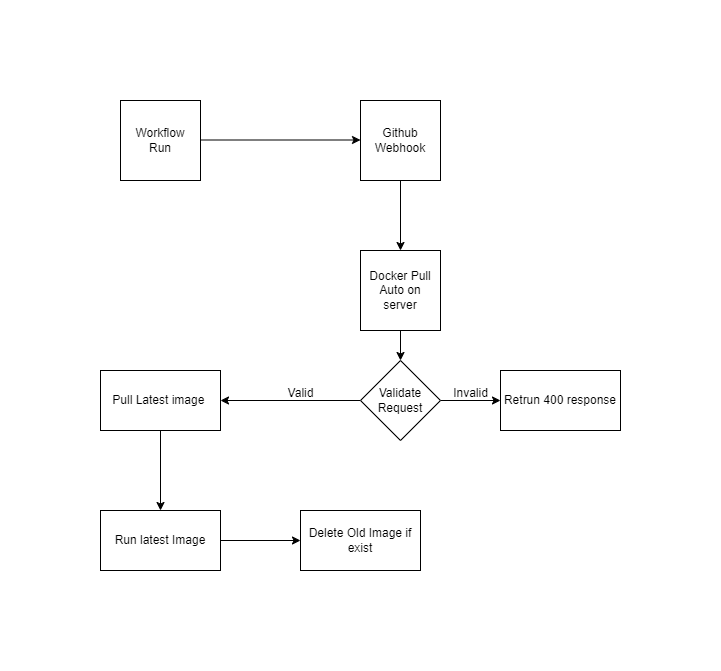

The diagram above was exported from draw.io. Its source (the exported page's mxGraphModel, read from the mxfile embedded in the PNG):
<mxGraphModel dx="1050" dy="565" grid="1" gridSize="10" guides="1" tooltips="1" connect="1" arrows="1" fold="1" page="1" pageScale="1" pageWidth="827" pageHeight="1169" math="0" shadow="0">
  <root>
    <mxCell id="0" />
    <mxCell id="1" parent="0" />
    <mxCell id="Npbjbmz2mowcnZw47oG2-1" value="Workflow&lt;br&gt;Run" style="whiteSpace=wrap;html=1;aspect=fixed;" parent="1" vertex="1">
      <mxGeometry x="310" y="80" width="80" height="80" as="geometry" />
    </mxCell>
    <mxCell id="Npbjbmz2mowcnZw47oG2-10" value="" style="edgeStyle=orthogonalEdgeStyle;rounded=0;orthogonalLoop=1;jettySize=auto;html=1;" parent="1" source="Npbjbmz2mowcnZw47oG2-2" target="Npbjbmz2mowcnZw47oG2-6" edge="1">
      <mxGeometry relative="1" as="geometry" />
    </mxCell>
    <mxCell id="Npbjbmz2mowcnZw47oG2-2" value="Docker Pull Auto on server" style="whiteSpace=wrap;html=1;aspect=fixed;" parent="1" vertex="1">
      <mxGeometry x="550" y="230" width="80" height="80" as="geometry" />
    </mxCell>
    <mxCell id="Npbjbmz2mowcnZw47oG2-12" value="" style="edgeStyle=orthogonalEdgeStyle;rounded=0;orthogonalLoop=1;jettySize=auto;html=1;" parent="1" source="Npbjbmz2mowcnZw47oG2-4" target="Npbjbmz2mowcnZw47oG2-2" edge="1">
      <mxGeometry relative="1" as="geometry" />
    </mxCell>
    <mxCell id="Npbjbmz2mowcnZw47oG2-4" value="Github Webhook" style="whiteSpace=wrap;html=1;aspect=fixed;" parent="1" vertex="1">
      <mxGeometry x="550" y="80" width="80" height="80" as="geometry" />
    </mxCell>
    <mxCell id="Npbjbmz2mowcnZw47oG2-5" value="" style="endArrow=classic;html=1;rounded=0;" parent="1" edge="1">
      <mxGeometry width="50" height="50" relative="1" as="geometry">
        <mxPoint x="390" y="119.5" as="sourcePoint" />
        <mxPoint x="550" y="119.5" as="targetPoint" />
      </mxGeometry>
    </mxCell>
    <mxCell id="Npbjbmz2mowcnZw47oG2-9" value="" style="edgeStyle=orthogonalEdgeStyle;rounded=0;orthogonalLoop=1;jettySize=auto;html=1;" parent="1" source="Npbjbmz2mowcnZw47oG2-6" target="Npbjbmz2mowcnZw47oG2-8" edge="1">
      <mxGeometry relative="1" as="geometry" />
    </mxCell>
    <mxCell id="Npbjbmz2mowcnZw47oG2-23" value="" style="edgeStyle=orthogonalEdgeStyle;rounded=0;orthogonalLoop=1;jettySize=auto;html=1;" parent="1" source="Npbjbmz2mowcnZw47oG2-6" target="Npbjbmz2mowcnZw47oG2-22" edge="1">
      <mxGeometry relative="1" as="geometry" />
    </mxCell>
    <mxCell id="Npbjbmz2mowcnZw47oG2-6" value="Validate Request" style="rhombus;whiteSpace=wrap;html=1;" parent="1" vertex="1">
      <mxGeometry x="550" y="340" width="80" height="80" as="geometry" />
    </mxCell>
    <mxCell id="Npbjbmz2mowcnZw47oG2-14" value="" style="edgeStyle=orthogonalEdgeStyle;rounded=0;orthogonalLoop=1;jettySize=auto;html=1;" parent="1" source="Npbjbmz2mowcnZw47oG2-8" target="Npbjbmz2mowcnZw47oG2-13" edge="1">
      <mxGeometry relative="1" as="geometry" />
    </mxCell>
    <mxCell id="Npbjbmz2mowcnZw47oG2-8" value="Pull Latest image&amp;nbsp;" style="whiteSpace=wrap;html=1;" parent="1" vertex="1">
      <mxGeometry x="290" y="350" width="120" height="60" as="geometry" />
    </mxCell>
    <mxCell id="Npbjbmz2mowcnZw47oG2-20" value="" style="edgeStyle=orthogonalEdgeStyle;rounded=0;orthogonalLoop=1;jettySize=auto;html=1;" parent="1" source="Npbjbmz2mowcnZw47oG2-13" target="Npbjbmz2mowcnZw47oG2-19" edge="1">
      <mxGeometry relative="1" as="geometry" />
    </mxCell>
    <mxCell id="Npbjbmz2mowcnZw47oG2-13" value="Run latest Image" style="whiteSpace=wrap;html=1;" parent="1" vertex="1">
      <mxGeometry x="290" y="490" width="120" height="60" as="geometry" />
    </mxCell>
    <mxCell id="Npbjbmz2mowcnZw47oG2-19" value="Delete Old Image if exist" style="whiteSpace=wrap;html=1;" parent="1" vertex="1">
      <mxGeometry x="490" y="490" width="120" height="60" as="geometry" />
    </mxCell>
    <mxCell id="Npbjbmz2mowcnZw47oG2-21" value="Valid" style="text;html=1;align=center;verticalAlign=middle;resizable=0;points=[];autosize=1;strokeColor=none;fillColor=none;" parent="1" vertex="1">
      <mxGeometry x="465" y="358" width="50" height="30" as="geometry" />
    </mxCell>
    <mxCell id="Npbjbmz2mowcnZw47oG2-22" value="Retrun 400 response" style="whiteSpace=wrap;html=1;" parent="1" vertex="1">
      <mxGeometry x="690" y="350" width="120" height="60" as="geometry" />
    </mxCell>
    <mxCell id="Npbjbmz2mowcnZw47oG2-24" value="Invalid" style="text;html=1;align=center;verticalAlign=middle;resizable=0;points=[];autosize=1;strokeColor=none;fillColor=none;" parent="1" vertex="1">
      <mxGeometry x="630" y="358" width="60" height="30" as="geometry" />
    </mxCell>
  </root>
</mxGraphModel>